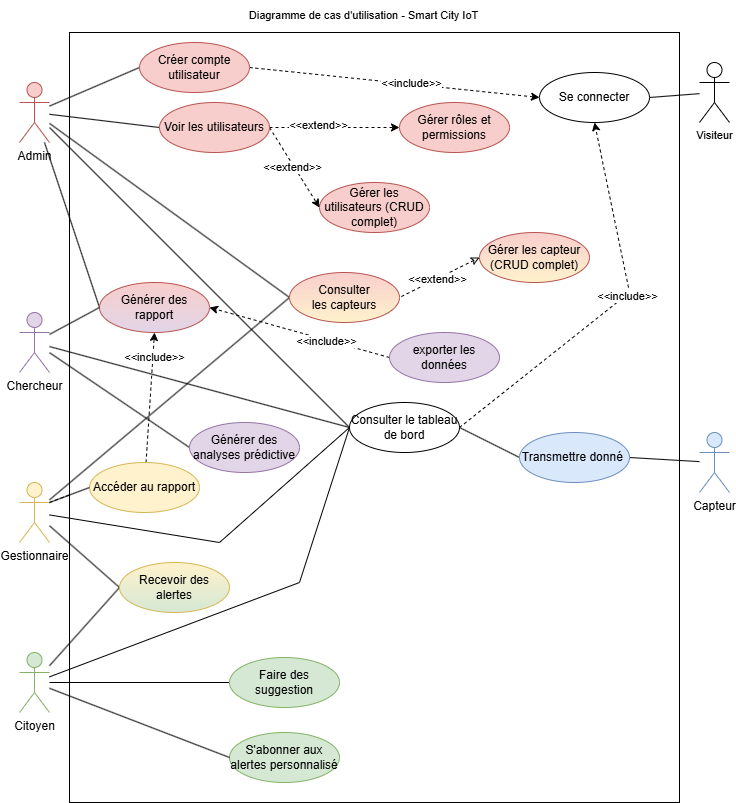

The diagram above was exported from draw.io. Its source (the exported page's mxGraphModel, read from the mxfile embedded in the PNG):
<mxGraphModel dx="1678" dy="2050" grid="0" gridSize="10" guides="1" tooltips="1" connect="1" arrows="1" fold="1" page="1" pageScale="1" pageWidth="827" pageHeight="1169" math="0" shadow="0">
  <root>
    <mxCell id="0" />
    <mxCell id="1" parent="0" />
    <mxCell id="ounWAViwF-qx2L_C2Tq0-1" value="Admin" style="shape=umlActor;verticalLabelPosition=bottom;verticalAlign=top;html=1;outlineConnect=0;fillColor=#f8cecc;strokeColor=#b85450;" vertex="1" parent="1">
      <mxGeometry x="70" y="70" width="30" height="60" as="geometry" />
    </mxCell>
    <mxCell id="ounWAViwF-qx2L_C2Tq0-82" style="edgeStyle=none;shape=connector;rounded=0;orthogonalLoop=1;jettySize=auto;html=1;exitX=1;exitY=0.3333333333333333;exitDx=0;exitDy=0;exitPerimeter=0;entryX=0;entryY=0.5;entryDx=0;entryDy=0;dashed=1;strokeColor=default;align=center;verticalAlign=middle;fontFamily=Helvetica;fontSize=11;fontColor=default;labelBackgroundColor=default;startFill=0;endArrow=classic;endFill=1;" edge="1" parent="1" source="ounWAViwF-qx2L_C2Tq0-2" target="ounWAViwF-qx2L_C2Tq0-81">
      <mxGeometry relative="1" as="geometry" />
    </mxCell>
    <mxCell id="ounWAViwF-qx2L_C2Tq0-2" value="Gestionnaire" style="shape=umlActor;verticalLabelPosition=bottom;verticalAlign=top;html=1;outlineConnect=0;fillColor=#fff2cc;strokeColor=#d6b656;" vertex="1" parent="1">
      <mxGeometry x="70" y="470" width="30" height="60" as="geometry" />
    </mxCell>
    <mxCell id="ounWAViwF-qx2L_C2Tq0-3" value="Chercheur" style="shape=umlActor;verticalLabelPosition=bottom;verticalAlign=top;html=1;outlineConnect=0;fillColor=#e1d5e7;strokeColor=#9673a6;" vertex="1" parent="1">
      <mxGeometry x="70" y="300" width="30" height="60" as="geometry" />
    </mxCell>
    <mxCell id="ounWAViwF-qx2L_C2Tq0-4" value="Citoyen" style="shape=umlActor;verticalLabelPosition=bottom;verticalAlign=top;html=1;outlineConnect=0;fillColor=#d5e8d4;strokeColor=#82b366;" vertex="1" parent="1">
      <mxGeometry x="70" y="640" width="30" height="60" as="geometry" />
    </mxCell>
    <mxCell id="ounWAViwF-qx2L_C2Tq0-7" value="Capteur" style="shape=umlActor;verticalLabelPosition=bottom;verticalAlign=top;html=1;outlineConnect=0;fillColor=#dae8fc;strokeColor=#6c8ebf;" vertex="1" parent="1">
      <mxGeometry x="750" y="420" width="30" height="60" as="geometry" />
    </mxCell>
    <mxCell id="ounWAViwF-qx2L_C2Tq0-8" value="&lt;span style=&quot;color: rgba(0, 0, 0, 0); font-family: monospace; font-size: 0px; text-align: start; text-wrap-mode: nowrap;&quot;&gt;%3CmxGraphModel%3E%3Croot%3E%3CmxCell%20id%3D%220%22%2F%3E%3CmxCell%20id%3D%221%22%20parent%3D%220%22%2F%3E%3CmxCell%20id%3D%222%22%20value%3D%22Cr%C3%A9er%20compte%20utilisateur%22%20style%3D%22ellipse%3BwhiteSpace%3Dwrap%3Bhtml%3D1%3B%22%20vertex%3D%221%22%20parent%3D%221%22%3E%3CmxGeometry%20x%3D%22190%22%20y%3D%2240%22%20width%3D%22110%22%20height%3D%2250%22%20as%3D%22geometry%22%2F%3E%3C%2FmxCell%3E%3C%2Froot%3E%3C%2FmxGraphModel%3E&lt;/span&gt;" style="rounded=0;whiteSpace=wrap;html=1;" vertex="1" parent="1">
      <mxGeometry x="120" y="20" width="610" height="770" as="geometry" />
    </mxCell>
    <mxCell id="ounWAViwF-qx2L_C2Tq0-49" style="edgeStyle=none;rounded=0;orthogonalLoop=1;jettySize=auto;html=1;exitX=0;exitY=0.5;exitDx=0;exitDy=0;endArrow=none;startFill=0;" edge="1" parent="1" source="ounWAViwF-qx2L_C2Tq0-9" target="ounWAViwF-qx2L_C2Tq0-1">
      <mxGeometry relative="1" as="geometry" />
    </mxCell>
    <mxCell id="ounWAViwF-qx2L_C2Tq0-70" style="edgeStyle=none;shape=connector;rounded=0;orthogonalLoop=1;jettySize=auto;html=1;exitX=1;exitY=0.5;exitDx=0;exitDy=0;entryX=0;entryY=0.5;entryDx=0;entryDy=0;strokeColor=default;align=center;verticalAlign=middle;fontFamily=Helvetica;fontSize=11;fontColor=default;labelBackgroundColor=default;startFill=0;endArrow=classic;dashed=1;endFill=1;" edge="1" parent="1" source="ounWAViwF-qx2L_C2Tq0-9" target="ounWAViwF-qx2L_C2Tq0-37">
      <mxGeometry relative="1" as="geometry" />
    </mxCell>
    <mxCell id="ounWAViwF-qx2L_C2Tq0-74" value="&amp;lt;&amp;lt;include&amp;gt;&amp;gt;" style="edgeLabel;html=1;align=center;verticalAlign=middle;resizable=0;points=[];fontFamily=Helvetica;fontSize=11;fontColor=default;labelBackgroundColor=default;" vertex="1" connectable="0" parent="ounWAViwF-qx2L_C2Tq0-70">
      <mxGeometry x="0.1105" y="2" relative="1" as="geometry">
        <mxPoint y="1" as="offset" />
      </mxGeometry>
    </mxCell>
    <mxCell id="ounWAViwF-qx2L_C2Tq0-9" value="Créer compte utilisateur" style="ellipse;whiteSpace=wrap;html=1;fillColor=#f8cecc;strokeColor=#b85450;" vertex="1" parent="1">
      <mxGeometry x="190" y="30" width="110" height="50" as="geometry" />
    </mxCell>
    <mxCell id="ounWAViwF-qx2L_C2Tq0-55" style="edgeStyle=none;shape=connector;rounded=0;orthogonalLoop=1;jettySize=auto;html=1;exitX=0;exitY=0.5;exitDx=0;exitDy=0;strokeColor=default;align=center;verticalAlign=middle;fontFamily=Helvetica;fontSize=11;fontColor=default;labelBackgroundColor=default;startFill=0;endArrow=none;" edge="1" parent="1" source="ounWAViwF-qx2L_C2Tq0-11" target="ounWAViwF-qx2L_C2Tq0-1">
      <mxGeometry relative="1" as="geometry">
        <mxPoint x="100" y="110" as="targetPoint" />
      </mxGeometry>
    </mxCell>
    <mxCell id="ounWAViwF-qx2L_C2Tq0-11" value="Générer des rapport" style="ellipse;whiteSpace=wrap;html=1;fillColor=#f8cecc;strokeColor=#b85450;gradientColor=#E1D5E7;" vertex="1" parent="1">
      <mxGeometry x="150" y="270" width="110" height="50" as="geometry" />
    </mxCell>
    <mxCell id="ounWAViwF-qx2L_C2Tq0-13" value="Gérer les utilisateurs (CRUD complet)" style="ellipse;whiteSpace=wrap;html=1;fillColor=#f8cecc;strokeColor=#b85450;" vertex="1" parent="1">
      <mxGeometry x="370" y="170" width="110" height="50" as="geometry" />
    </mxCell>
    <mxCell id="ounWAViwF-qx2L_C2Tq0-52" style="edgeStyle=none;shape=connector;rounded=0;orthogonalLoop=1;jettySize=auto;html=1;exitX=0;exitY=0.5;exitDx=0;exitDy=0;strokeColor=default;align=center;verticalAlign=middle;fontFamily=Helvetica;fontSize=11;fontColor=default;labelBackgroundColor=default;startFill=0;endArrow=none;" edge="1" parent="1" source="ounWAViwF-qx2L_C2Tq0-15" target="ounWAViwF-qx2L_C2Tq0-1">
      <mxGeometry relative="1" as="geometry" />
    </mxCell>
    <mxCell id="ounWAViwF-qx2L_C2Tq0-90" style="edgeStyle=none;shape=connector;rounded=0;orthogonalLoop=1;jettySize=auto;html=1;exitX=1;exitY=0.5;exitDx=0;exitDy=0;entryX=0;entryY=0.5;entryDx=0;entryDy=0;dashed=1;strokeColor=default;align=center;verticalAlign=middle;fontFamily=Helvetica;fontSize=11;fontColor=default;labelBackgroundColor=default;startFill=0;endArrow=classic;endFill=1;" edge="1" parent="1" source="ounWAViwF-qx2L_C2Tq0-15" target="ounWAViwF-qx2L_C2Tq0-13">
      <mxGeometry relative="1" as="geometry" />
    </mxCell>
    <mxCell id="ounWAViwF-qx2L_C2Tq0-91" value="&amp;lt;&amp;lt;extend&amp;gt;&amp;gt;" style="edgeLabel;html=1;align=center;verticalAlign=middle;resizable=0;points=[];fontFamily=Helvetica;fontSize=11;fontColor=default;labelBackgroundColor=default;" vertex="1" connectable="0" parent="ounWAViwF-qx2L_C2Tq0-90">
      <mxGeometry x="-0.0627" y="-2" relative="1" as="geometry">
        <mxPoint as="offset" />
      </mxGeometry>
    </mxCell>
    <mxCell id="ounWAViwF-qx2L_C2Tq0-105" style="edgeStyle=none;shape=connector;rounded=0;orthogonalLoop=1;jettySize=auto;html=1;exitX=1;exitY=0.5;exitDx=0;exitDy=0;entryX=0;entryY=0.5;entryDx=0;entryDy=0;dashed=1;strokeColor=default;align=center;verticalAlign=middle;fontFamily=Helvetica;fontSize=11;fontColor=default;labelBackgroundColor=default;startFill=0;endArrow=classic;endFill=1;" edge="1" parent="1" source="ounWAViwF-qx2L_C2Tq0-15" target="ounWAViwF-qx2L_C2Tq0-104">
      <mxGeometry relative="1" as="geometry" />
    </mxCell>
    <mxCell id="ounWAViwF-qx2L_C2Tq0-106" value="&amp;lt;&amp;lt;extend&amp;gt;&amp;gt;" style="edgeLabel;html=1;align=center;verticalAlign=middle;resizable=0;points=[];fontFamily=Helvetica;fontSize=11;fontColor=default;labelBackgroundColor=default;" vertex="1" connectable="0" parent="ounWAViwF-qx2L_C2Tq0-105">
      <mxGeometry x="-0.2515" y="3" relative="1" as="geometry">
        <mxPoint as="offset" />
      </mxGeometry>
    </mxCell>
    <mxCell id="ounWAViwF-qx2L_C2Tq0-15" value="Voir les utilisateurs" style="ellipse;whiteSpace=wrap;html=1;fillColor=#f8cecc;strokeColor=#b85450;" vertex="1" parent="1">
      <mxGeometry x="210" y="90" width="110" height="50" as="geometry" />
    </mxCell>
    <mxCell id="ounWAViwF-qx2L_C2Tq0-65" style="edgeStyle=none;shape=connector;rounded=0;orthogonalLoop=1;jettySize=auto;html=1;exitX=0;exitY=0.5;exitDx=0;exitDy=0;strokeColor=default;align=center;verticalAlign=middle;fontFamily=Helvetica;fontSize=11;fontColor=default;labelBackgroundColor=default;startFill=0;endArrow=none;" edge="1" parent="1" source="ounWAViwF-qx2L_C2Tq0-19" target="ounWAViwF-qx2L_C2Tq0-4">
      <mxGeometry relative="1" as="geometry" />
    </mxCell>
    <mxCell id="ounWAViwF-qx2L_C2Tq0-19" value="Faire des suggestion" style="ellipse;whiteSpace=wrap;html=1;fillColor=#d5e8d4;strokeColor=#82b366;" vertex="1" parent="1">
      <mxGeometry x="280" y="645" width="110" height="50" as="geometry" />
    </mxCell>
    <mxCell id="ounWAViwF-qx2L_C2Tq0-75" style="edgeStyle=none;shape=connector;rounded=0;orthogonalLoop=1;jettySize=auto;html=1;exitX=0;exitY=0.5;exitDx=0;exitDy=0;entryX=1;entryY=0.5;entryDx=0;entryDy=0;strokeColor=default;align=center;verticalAlign=middle;fontFamily=Helvetica;fontSize=11;fontColor=default;labelBackgroundColor=default;startFill=0;endArrow=none;endFill=1;dashed=1;startArrow=classic;" edge="1" parent="1" source="ounWAViwF-qx2L_C2Tq0-24" target="ounWAViwF-qx2L_C2Tq0-35">
      <mxGeometry relative="1" as="geometry" />
    </mxCell>
    <mxCell id="ounWAViwF-qx2L_C2Tq0-76" value="&amp;lt;&amp;lt;extend&amp;gt;&amp;gt;" style="edgeLabel;html=1;align=center;verticalAlign=middle;resizable=0;points=[];fontFamily=Helvetica;fontSize=11;fontColor=default;labelBackgroundColor=default;" vertex="1" connectable="0" parent="ounWAViwF-qx2L_C2Tq0-75">
      <mxGeometry x="0.0542" relative="1" as="geometry">
        <mxPoint as="offset" />
      </mxGeometry>
    </mxCell>
    <mxCell id="ounWAViwF-qx2L_C2Tq0-24" value="Gérer les capteur (CRUD complet)" style="ellipse;whiteSpace=wrap;html=1;fillColor=#f8cecc;strokeColor=#b85450;gradientColor=light-dark(#FFF2CC,#EDEDED);" vertex="1" parent="1">
      <mxGeometry x="530" y="220" width="110" height="50" as="geometry" />
    </mxCell>
    <mxCell id="ounWAViwF-qx2L_C2Tq0-54" style="edgeStyle=none;shape=connector;rounded=0;orthogonalLoop=1;jettySize=auto;html=1;exitX=0;exitY=0.5;exitDx=0;exitDy=0;strokeColor=default;align=center;verticalAlign=middle;fontFamily=Helvetica;fontSize=11;fontColor=default;labelBackgroundColor=default;startFill=0;endArrow=none;" edge="1" parent="1" source="ounWAViwF-qx2L_C2Tq0-25" target="ounWAViwF-qx2L_C2Tq0-1">
      <mxGeometry relative="1" as="geometry">
        <mxPoint x="100" y="110" as="targetPoint" />
      </mxGeometry>
    </mxCell>
    <mxCell id="ounWAViwF-qx2L_C2Tq0-60" style="edgeStyle=none;shape=connector;rounded=0;orthogonalLoop=1;jettySize=auto;html=1;exitX=0;exitY=0.5;exitDx=0;exitDy=0;strokeColor=default;align=center;verticalAlign=middle;fontFamily=Helvetica;fontSize=11;fontColor=default;labelBackgroundColor=default;startFill=0;endArrow=none;" edge="1" parent="1" source="ounWAViwF-qx2L_C2Tq0-25" target="ounWAViwF-qx2L_C2Tq0-4">
      <mxGeometry relative="1" as="geometry">
        <Array as="points">
          <mxPoint x="350" y="570" />
        </Array>
      </mxGeometry>
    </mxCell>
    <mxCell id="ounWAViwF-qx2L_C2Tq0-67" style="edgeStyle=none;shape=connector;rounded=0;orthogonalLoop=1;jettySize=auto;html=1;exitX=0;exitY=0.5;exitDx=0;exitDy=0;strokeColor=default;align=center;verticalAlign=middle;fontFamily=Helvetica;fontSize=11;fontColor=default;labelBackgroundColor=default;startFill=0;endArrow=none;" edge="1" parent="1" source="ounWAViwF-qx2L_C2Tq0-25" target="ounWAViwF-qx2L_C2Tq0-3">
      <mxGeometry relative="1" as="geometry" />
    </mxCell>
    <mxCell id="ounWAViwF-qx2L_C2Tq0-77" style="edgeStyle=none;shape=connector;rounded=0;orthogonalLoop=1;jettySize=auto;html=1;exitX=1;exitY=0.5;exitDx=0;exitDy=0;entryX=0.5;entryY=1;entryDx=0;entryDy=0;strokeColor=default;align=center;verticalAlign=middle;fontFamily=Helvetica;fontSize=11;fontColor=default;labelBackgroundColor=default;startFill=0;endArrow=classic;endFill=1;dashed=1;" edge="1" parent="1" source="ounWAViwF-qx2L_C2Tq0-25" target="ounWAViwF-qx2L_C2Tq0-37">
      <mxGeometry relative="1" as="geometry">
        <Array as="points">
          <mxPoint x="680" y="280" />
        </Array>
      </mxGeometry>
    </mxCell>
    <mxCell id="ounWAViwF-qx2L_C2Tq0-78" value="&amp;lt;&amp;lt;include&amp;gt;&amp;gt;" style="edgeLabel;html=1;align=center;verticalAlign=middle;resizable=0;points=[];fontFamily=Helvetica;fontSize=11;fontColor=default;labelBackgroundColor=default;" vertex="1" connectable="0" parent="ounWAViwF-qx2L_C2Tq0-77">
      <mxGeometry x="0.0913" y="-1" relative="1" as="geometry">
        <mxPoint as="offset" />
      </mxGeometry>
    </mxCell>
    <mxCell id="ounWAViwF-qx2L_C2Tq0-25" value="Consulter le tableau de bord" style="ellipse;whiteSpace=wrap;html=1;" vertex="1" parent="1">
      <mxGeometry x="400" y="390" width="110" height="50" as="geometry" />
    </mxCell>
    <mxCell id="ounWAViwF-qx2L_C2Tq0-68" style="edgeStyle=none;shape=connector;rounded=0;orthogonalLoop=1;jettySize=auto;html=1;exitX=1;exitY=0.5;exitDx=0;exitDy=0;strokeColor=default;align=center;verticalAlign=middle;fontFamily=Helvetica;fontSize=11;fontColor=default;labelBackgroundColor=default;startFill=0;endArrow=none;" edge="1" parent="1" source="ounWAViwF-qx2L_C2Tq0-34" target="ounWAViwF-qx2L_C2Tq0-7">
      <mxGeometry relative="1" as="geometry" />
    </mxCell>
    <mxCell id="ounWAViwF-qx2L_C2Tq0-96" style="edgeStyle=none;shape=connector;rounded=0;orthogonalLoop=1;jettySize=auto;html=1;exitX=0;exitY=0.5;exitDx=0;exitDy=0;entryX=1;entryY=0.5;entryDx=0;entryDy=0;strokeColor=default;align=center;verticalAlign=middle;fontFamily=Helvetica;fontSize=11;fontColor=default;labelBackgroundColor=default;startFill=0;endArrow=none;endFill=1;" edge="1" parent="1" source="ounWAViwF-qx2L_C2Tq0-34" target="ounWAViwF-qx2L_C2Tq0-25">
      <mxGeometry relative="1" as="geometry" />
    </mxCell>
    <mxCell id="ounWAViwF-qx2L_C2Tq0-34" value="Transmettre donné&amp;nbsp;" style="ellipse;whiteSpace=wrap;html=1;fillColor=#dae8fc;strokeColor=#6c8ebf;" vertex="1" parent="1">
      <mxGeometry x="570" y="420" width="110" height="50" as="geometry" />
    </mxCell>
    <mxCell id="ounWAViwF-qx2L_C2Tq0-63" style="edgeStyle=none;shape=connector;rounded=0;orthogonalLoop=1;jettySize=auto;html=1;exitX=0;exitY=0.5;exitDx=0;exitDy=0;strokeColor=default;align=center;verticalAlign=middle;fontFamily=Helvetica;fontSize=11;fontColor=default;labelBackgroundColor=default;startFill=0;endArrow=none;" edge="1" parent="1" source="ounWAViwF-qx2L_C2Tq0-35" target="ounWAViwF-qx2L_C2Tq0-2">
      <mxGeometry relative="1" as="geometry">
        <Array as="points" />
      </mxGeometry>
    </mxCell>
    <mxCell id="ounWAViwF-qx2L_C2Tq0-64" style="edgeStyle=none;shape=connector;rounded=0;orthogonalLoop=1;jettySize=auto;html=1;exitX=0;exitY=0.5;exitDx=0;exitDy=0;strokeColor=default;align=center;verticalAlign=middle;fontFamily=Helvetica;fontSize=11;fontColor=default;labelBackgroundColor=default;startFill=0;endArrow=none;" edge="1" parent="1" source="ounWAViwF-qx2L_C2Tq0-35" target="ounWAViwF-qx2L_C2Tq0-1">
      <mxGeometry relative="1" as="geometry" />
    </mxCell>
    <mxCell id="ounWAViwF-qx2L_C2Tq0-35" value="Consulter les&amp;nbsp;&lt;span style=&quot;background-color: transparent; color: light-dark(rgb(0, 0, 0), rgb(255, 255, 255));&quot;&gt;capteurs&lt;/span&gt;" style="ellipse;whiteSpace=wrap;html=1;fillColor=#f8cecc;strokeColor=#b85450;gradientColor=light-dark(#FFF2CC,#EDEDED);" vertex="1" parent="1">
      <mxGeometry x="340" y="260" width="110" height="50" as="geometry" />
    </mxCell>
    <mxCell id="ounWAViwF-qx2L_C2Tq0-58" style="edgeStyle=none;shape=connector;rounded=0;orthogonalLoop=1;jettySize=auto;html=1;exitX=0;exitY=0.5;exitDx=0;exitDy=0;strokeColor=default;align=center;verticalAlign=middle;fontFamily=Helvetica;fontSize=11;fontColor=default;labelBackgroundColor=default;startFill=0;endArrow=none;" edge="1" parent="1" source="ounWAViwF-qx2L_C2Tq0-36" target="ounWAViwF-qx2L_C2Tq0-2">
      <mxGeometry relative="1" as="geometry" />
    </mxCell>
    <mxCell id="ounWAViwF-qx2L_C2Tq0-61" style="edgeStyle=none;shape=connector;rounded=0;orthogonalLoop=1;jettySize=auto;html=1;exitX=0;exitY=0.5;exitDx=0;exitDy=0;strokeColor=default;align=center;verticalAlign=middle;fontFamily=Helvetica;fontSize=11;fontColor=default;labelBackgroundColor=default;startFill=0;endArrow=none;" edge="1" parent="1" source="ounWAViwF-qx2L_C2Tq0-36" target="ounWAViwF-qx2L_C2Tq0-4">
      <mxGeometry relative="1" as="geometry" />
    </mxCell>
    <mxCell id="ounWAViwF-qx2L_C2Tq0-36" value="Recevoir des alertes" style="ellipse;whiteSpace=wrap;html=1;fillColor=#fff2cc;strokeColor=#d6b656;gradientColor=#D5E8D4;" vertex="1" parent="1">
      <mxGeometry x="170" y="550" width="110" height="50" as="geometry" />
    </mxCell>
    <mxCell id="ounWAViwF-qx2L_C2Tq0-111" style="edgeStyle=none;shape=connector;rounded=0;orthogonalLoop=1;jettySize=auto;html=1;exitX=1;exitY=0.5;exitDx=0;exitDy=0;strokeColor=default;align=center;verticalAlign=middle;fontFamily=Helvetica;fontSize=11;fontColor=default;labelBackgroundColor=default;startFill=0;endArrow=none;endFill=1;" edge="1" parent="1" source="ounWAViwF-qx2L_C2Tq0-37" target="ounWAViwF-qx2L_C2Tq0-109">
      <mxGeometry relative="1" as="geometry" />
    </mxCell>
    <mxCell id="ounWAViwF-qx2L_C2Tq0-37" value="Se connecter" style="ellipse;whiteSpace=wrap;html=1;" vertex="1" parent="1">
      <mxGeometry x="590" y="60" width="110" height="50" as="geometry" />
    </mxCell>
    <mxCell id="ounWAViwF-qx2L_C2Tq0-56" style="edgeStyle=none;shape=connector;rounded=0;orthogonalLoop=1;jettySize=auto;html=1;exitX=0;exitY=0.5;exitDx=0;exitDy=0;strokeColor=default;align=center;verticalAlign=middle;fontFamily=Helvetica;fontSize=11;fontColor=default;labelBackgroundColor=default;startFill=0;endArrow=none;" edge="1" parent="1" source="ounWAViwF-qx2L_C2Tq0-25" target="ounWAViwF-qx2L_C2Tq0-2">
      <mxGeometry relative="1" as="geometry">
        <Array as="points">
          <mxPoint x="270" y="530" />
        </Array>
      </mxGeometry>
    </mxCell>
    <mxCell id="ounWAViwF-qx2L_C2Tq0-62" style="edgeStyle=none;shape=connector;rounded=0;orthogonalLoop=1;jettySize=auto;html=1;exitX=0;exitY=0.5;exitDx=0;exitDy=0;strokeColor=default;align=center;verticalAlign=middle;fontFamily=Helvetica;fontSize=11;fontColor=default;labelBackgroundColor=default;startFill=0;endArrow=none;" edge="1" parent="1" source="ounWAViwF-qx2L_C2Tq0-11" target="ounWAViwF-qx2L_C2Tq0-3">
      <mxGeometry relative="1" as="geometry" />
    </mxCell>
    <mxCell id="ounWAViwF-qx2L_C2Tq0-83" style="edgeStyle=none;shape=connector;rounded=0;orthogonalLoop=1;jettySize=auto;html=1;entryX=0.5;entryY=1;entryDx=0;entryDy=0;dashed=1;strokeColor=default;align=center;verticalAlign=middle;fontFamily=Helvetica;fontSize=11;fontColor=default;labelBackgroundColor=default;startFill=0;endArrow=classic;endFill=1;" edge="1" parent="1" source="ounWAViwF-qx2L_C2Tq0-81" target="ounWAViwF-qx2L_C2Tq0-11">
      <mxGeometry relative="1" as="geometry" />
    </mxCell>
    <mxCell id="ounWAViwF-qx2L_C2Tq0-84" value="&amp;lt;&amp;lt;include&amp;gt;&amp;gt;" style="edgeLabel;html=1;align=center;verticalAlign=middle;resizable=0;points=[];fontFamily=Helvetica;fontSize=11;fontColor=default;labelBackgroundColor=default;" vertex="1" connectable="0" parent="ounWAViwF-qx2L_C2Tq0-83">
      <mxGeometry x="0.0078" y="-4" relative="1" as="geometry">
        <mxPoint y="-40" as="offset" />
      </mxGeometry>
    </mxCell>
    <mxCell id="ounWAViwF-qx2L_C2Tq0-81" value="Accéder au rapport" style="ellipse;whiteSpace=wrap;html=1;fillColor=#fff2cc;strokeColor=#d6b656;" vertex="1" parent="1">
      <mxGeometry x="140" y="450" width="110" height="50" as="geometry" />
    </mxCell>
    <mxCell id="ounWAViwF-qx2L_C2Tq0-85" style="edgeStyle=none;shape=connector;rounded=0;orthogonalLoop=1;jettySize=auto;html=1;exitX=0;exitY=0.5;exitDx=0;exitDy=0;entryX=1;entryY=0.3333333333333333;entryDx=0;entryDy=0;entryPerimeter=0;strokeColor=default;align=center;verticalAlign=middle;fontFamily=Helvetica;fontSize=11;fontColor=default;labelBackgroundColor=default;startFill=0;endArrow=none;endFill=1;" edge="1" parent="1" source="ounWAViwF-qx2L_C2Tq0-81" target="ounWAViwF-qx2L_C2Tq0-2">
      <mxGeometry relative="1" as="geometry" />
    </mxCell>
    <mxCell id="ounWAViwF-qx2L_C2Tq0-86" style="edgeStyle=none;shape=connector;rounded=0;orthogonalLoop=1;jettySize=auto;html=1;exitX=1;exitY=1;exitDx=0;exitDy=0;dashed=1;strokeColor=default;align=center;verticalAlign=middle;fontFamily=Helvetica;fontSize=11;fontColor=default;labelBackgroundColor=default;startFill=0;endArrow=classic;endFill=1;" edge="1" parent="1" source="ounWAViwF-qx2L_C2Tq0-36" target="ounWAViwF-qx2L_C2Tq0-36">
      <mxGeometry relative="1" as="geometry" />
    </mxCell>
    <mxCell id="ounWAViwF-qx2L_C2Tq0-93" style="edgeStyle=none;shape=connector;rounded=0;orthogonalLoop=1;jettySize=auto;html=1;exitX=0;exitY=0.5;exitDx=0;exitDy=0;strokeColor=default;align=center;verticalAlign=middle;fontFamily=Helvetica;fontSize=11;fontColor=default;labelBackgroundColor=default;startFill=0;endArrow=classic;endFill=1;entryX=1;entryY=0.5;entryDx=0;entryDy=0;dashed=1;" edge="1" parent="1" source="ounWAViwF-qx2L_C2Tq0-92" target="ounWAViwF-qx2L_C2Tq0-11">
      <mxGeometry relative="1" as="geometry" />
    </mxCell>
    <mxCell id="ounWAViwF-qx2L_C2Tq0-94" value="&amp;lt;&amp;lt;include&amp;gt;&amp;gt;" style="edgeLabel;html=1;align=center;verticalAlign=middle;resizable=0;points=[];fontFamily=Helvetica;fontSize=11;fontColor=default;labelBackgroundColor=default;" vertex="1" connectable="0" parent="ounWAViwF-qx2L_C2Tq0-93">
      <mxGeometry x="-0.3075" y="1" relative="1" as="geometry">
        <mxPoint x="-1" as="offset" />
      </mxGeometry>
    </mxCell>
    <mxCell id="ounWAViwF-qx2L_C2Tq0-92" value="exporter les données" style="ellipse;whiteSpace=wrap;html=1;fillColor=#e1d5e7;strokeColor=#9673a6;" vertex="1" parent="1">
      <mxGeometry x="440" y="320" width="110" height="50" as="geometry" />
    </mxCell>
    <mxCell id="ounWAViwF-qx2L_C2Tq0-100" style="edgeStyle=none;shape=connector;rounded=0;orthogonalLoop=1;jettySize=auto;html=1;exitX=0;exitY=0.5;exitDx=0;exitDy=0;strokeColor=default;align=center;verticalAlign=middle;fontFamily=Helvetica;fontSize=11;fontColor=default;labelBackgroundColor=default;startFill=0;endArrow=none;endFill=1;" edge="1" parent="1" source="ounWAViwF-qx2L_C2Tq0-97" target="ounWAViwF-qx2L_C2Tq0-3">
      <mxGeometry relative="1" as="geometry" />
    </mxCell>
    <mxCell id="ounWAViwF-qx2L_C2Tq0-97" value="Générer des analyses prédictive" style="ellipse;whiteSpace=wrap;html=1;fillColor=#e1d5e7;strokeColor=#9673a6;" vertex="1" parent="1">
      <mxGeometry x="240" y="410" width="110" height="50" as="geometry" />
    </mxCell>
    <mxCell id="ounWAViwF-qx2L_C2Tq0-104" value="Gérer rôles et permissions" style="ellipse;whiteSpace=wrap;html=1;fillColor=#f8cecc;strokeColor=#b85450;" vertex="1" parent="1">
      <mxGeometry x="450" y="90" width="110" height="50" as="geometry" />
    </mxCell>
    <mxCell id="ounWAViwF-qx2L_C2Tq0-107" value="S'abonner aux alertes personnalisé" style="ellipse;whiteSpace=wrap;html=1;fillColor=#d5e8d4;strokeColor=#82b366;" vertex="1" parent="1">
      <mxGeometry x="280" y="720" width="110" height="50" as="geometry" />
    </mxCell>
    <mxCell id="ounWAViwF-qx2L_C2Tq0-108" style="edgeStyle=none;shape=connector;rounded=0;orthogonalLoop=1;jettySize=auto;html=1;exitX=0;exitY=0.5;exitDx=0;exitDy=0;strokeColor=default;align=center;verticalAlign=middle;fontFamily=Helvetica;fontSize=11;fontColor=default;labelBackgroundColor=default;startFill=0;endArrow=none;" edge="1" parent="1" source="ounWAViwF-qx2L_C2Tq0-107" target="ounWAViwF-qx2L_C2Tq0-4">
      <mxGeometry relative="1" as="geometry">
        <mxPoint x="285" y="720" as="sourcePoint" />
        <mxPoint x="105" y="720" as="targetPoint" />
      </mxGeometry>
    </mxCell>
    <mxCell id="ounWAViwF-qx2L_C2Tq0-109" value="Visiteur" style="shape=umlActor;verticalLabelPosition=bottom;verticalAlign=top;html=1;outlineConnect=0;fontFamily=Helvetica;fontSize=11;fontColor=default;labelBackgroundColor=default;" vertex="1" parent="1">
      <mxGeometry x="750" y="50" width="30" height="60" as="geometry" />
    </mxCell>
    <mxCell id="ounWAViwF-qx2L_C2Tq0-112" value="Diagramme de cas d'utilisation - Smart City IoT" style="text;html=1;align=center;verticalAlign=middle;resizable=0;points=[];autosize=1;strokeColor=none;fillColor=none;fontFamily=Helvetica;fontSize=11;fontColor=default;labelBackgroundColor=default;" vertex="1" parent="1">
      <mxGeometry x="289" y="-12" width="250" height="30" as="geometry" />
    </mxCell>
  </root>
</mxGraphModel>